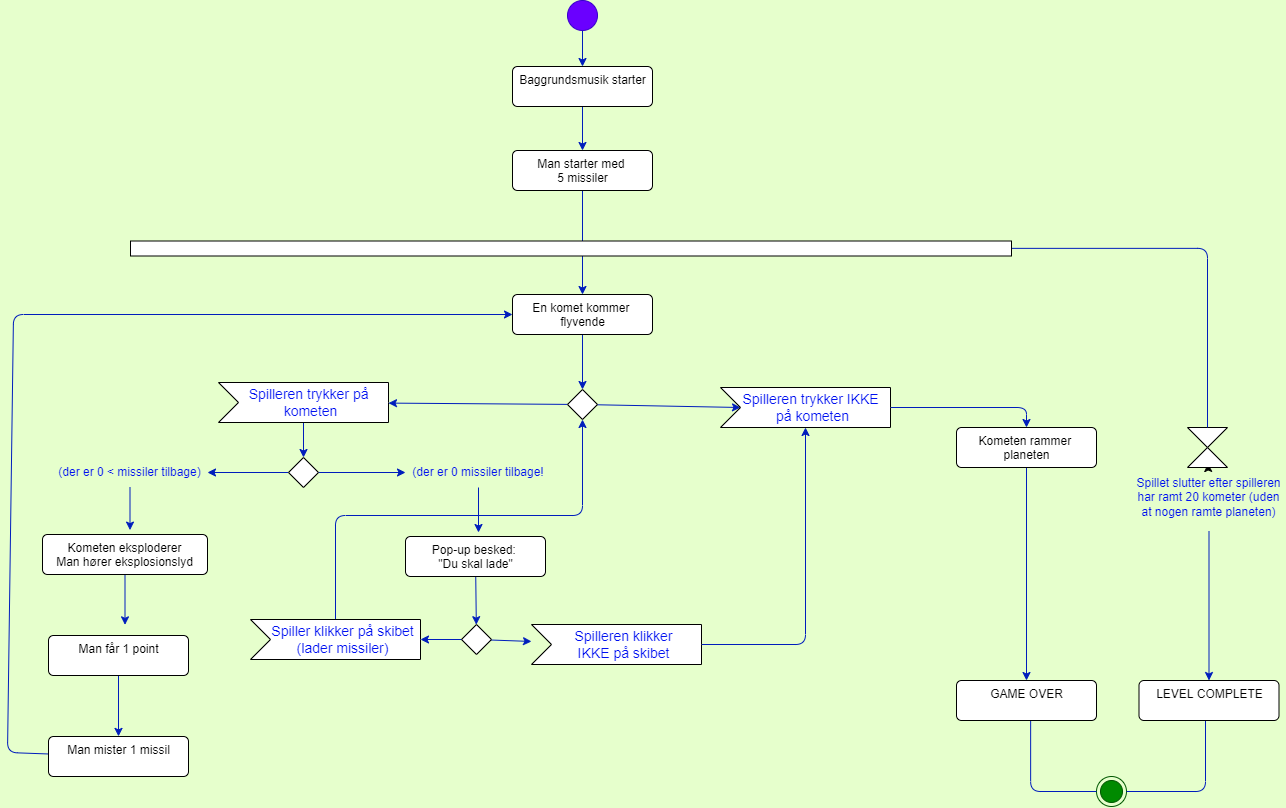

The diagram above was exported from draw.io. Its source (the exported page's mxGraphModel, read from the mxfile embedded in the PNG):
<mxGraphModel dx="2046" dy="1657" grid="0" gridSize="11" guides="1" tooltips="1" connect="1" arrows="1" fold="1" page="0" pageScale="1" pageWidth="827" pageHeight="1169" background="#E6FFCC" math="0" shadow="0">
  <root>
    <mxCell id="0" />
    <mxCell id="1" parent="0" />
    <mxCell id="68" style="edgeStyle=none;html=1;exitX=0.5;exitY=1;exitDx=0;exitDy=0;fontColor=#0010F0;fillColor=#0050ef;strokeColor=#001DBC;" parent="1" source="3" target="27" edge="1">
      <mxGeometry relative="1" as="geometry" />
    </mxCell>
    <mxCell id="3" value="" style="ellipse;fillColor=#6a00ff;fontColor=#ffffff;strokeColor=#3700CC;" parent="1" vertex="1">
      <mxGeometry x="340" y="-74" width="30" height="30" as="geometry" />
    </mxCell>
    <mxCell id="5" value="" style="ellipse;html=1;shape=endState;fillColor=#008a00;fontColor=#ffffff;strokeColor=#005700;" parent="1" vertex="1">
      <mxGeometry x="869" y="702" width="30" height="30" as="geometry" />
    </mxCell>
    <mxCell id="62" value="" style="edgeStyle=none;html=1;fontColor=#0010F0;fillColor=#0050ef;strokeColor=#001DBC;" parent="1" source="27" target="40" edge="1">
      <mxGeometry relative="1" as="geometry" />
    </mxCell>
    <mxCell id="27" value="Baggrundsmusik starter" style="html=1;align=center;verticalAlign=top;rounded=1;absoluteArcSize=1;arcSize=10;dashed=0;" parent="1" vertex="1">
      <mxGeometry x="285" y="-8" width="140" height="40" as="geometry" />
    </mxCell>
    <mxCell id="70" value="" style="edgeStyle=none;html=1;fontColor=#0010F0;fillColor=#0050ef;strokeColor=#001DBC;" parent="1" source="28" target="30" edge="1">
      <mxGeometry relative="1" as="geometry" />
    </mxCell>
    <mxCell id="28" value="En komet kommer &lt;br&gt;flyvende" style="html=1;align=center;verticalAlign=top;rounded=1;absoluteArcSize=1;arcSize=10;dashed=0;" parent="1" vertex="1">
      <mxGeometry x="285" y="220" width="140" height="40" as="geometry" />
    </mxCell>
    <mxCell id="71" style="edgeStyle=none;html=1;fontColor=#0010F0;fillColor=#0050ef;strokeColor=#001DBC;" parent="1" source="30" target="31" edge="1">
      <mxGeometry relative="1" as="geometry" />
    </mxCell>
    <mxCell id="72" style="edgeStyle=none;html=1;fontColor=#0010F0;fillColor=#0050ef;strokeColor=#001DBC;entryX=0;entryY=0;entryDx=20;entryDy=20;entryPerimeter=0;" parent="1" source="30" target="33" edge="1">
      <mxGeometry relative="1" as="geometry" />
    </mxCell>
    <mxCell id="30" value="" style="rhombus;" parent="1" vertex="1">
      <mxGeometry x="340" y="315" width="30" height="30" as="geometry" />
    </mxCell>
    <mxCell id="74" style="edgeStyle=none;html=1;entryX=0.5;entryY=0;entryDx=0;entryDy=0;fontColor=#0010F0;fillColor=#0050ef;strokeColor=#001DBC;" parent="1" source="31" target="52" edge="1">
      <mxGeometry relative="1" as="geometry" />
    </mxCell>
    <mxCell id="31" value="&lt;font color=&quot;#0010f0&quot;&gt;Spilleren trykker på &lt;br&gt;kometen&lt;br&gt;&lt;/font&gt;" style="html=1;shape=mxgraph.infographic.ribbonSimple;notch1=20;notch2=0;align=center;verticalAlign=middle;fontSize=14;fontStyle=0;fillColor=#FFFFFF;flipH=0;spacingRight=0;spacingLeft=14;" parent="1" vertex="1">
      <mxGeometry x="-9" y="308" width="170" height="40" as="geometry" />
    </mxCell>
    <mxCell id="92" style="edgeStyle=none;html=1;entryX=0.5;entryY=0;entryDx=0;entryDy=0;fontColor=#0010F0;fillColor=#0050ef;strokeColor=#001DBC;" parent="1" source="33" target="41" edge="1">
      <mxGeometry relative="1" as="geometry">
        <Array as="points">
          <mxPoint x="799" y="333" />
        </Array>
      </mxGeometry>
    </mxCell>
    <mxCell id="33" value="&lt;font color=&quot;#0010f0&quot;&gt;Spilleren trykker IKKE &lt;br&gt;på kometen&lt;/font&gt;" style="html=1;shape=mxgraph.infographic.ribbonSimple;notch1=20;notch2=0;align=center;verticalAlign=middle;fontSize=14;fontStyle=0;fillColor=#FFFFFF;flipH=0;spacingRight=0;spacingLeft=14;" parent="1" vertex="1">
      <mxGeometry x="493" y="313" width="170" height="40" as="geometry" />
    </mxCell>
    <mxCell id="78" style="edgeStyle=none;html=1;fontColor=#0010F0;fillColor=#0050ef;strokeColor=#001DBC;" parent="1" source="34" edge="1">
      <mxGeometry relative="1" as="geometry">
        <mxPoint x="-102.5" y="550.3333547491777" as="targetPoint" />
      </mxGeometry>
    </mxCell>
    <mxCell id="34" value="Kometen eksploderer&lt;br&gt;Man hører eksplosionslyd" style="html=1;align=center;verticalAlign=top;rounded=1;absoluteArcSize=1;arcSize=10;dashed=0;" parent="1" vertex="1">
      <mxGeometry x="-185" y="460" width="165" height="40" as="geometry" />
    </mxCell>
    <mxCell id="81" style="edgeStyle=none;html=1;fontColor=#0010F0;fillColor=#0050ef;strokeColor=#001DBC;" parent="1" source="35" edge="1">
      <mxGeometry relative="1" as="geometry">
        <mxPoint x="-109" y="661.9122378700658" as="targetPoint" />
      </mxGeometry>
    </mxCell>
    <mxCell id="35" value="Man får 1 point" style="html=1;align=center;verticalAlign=top;rounded=1;absoluteArcSize=1;arcSize=10;dashed=0;" parent="1" vertex="1">
      <mxGeometry x="-179" y="561" width="140" height="40" as="geometry" />
    </mxCell>
    <mxCell id="82" style="edgeStyle=none;html=1;fontColor=#0010F0;fillColor=#0050ef;strokeColor=#001DBC;entryX=0;entryY=0.5;entryDx=0;entryDy=0;" parent="1" source="39" target="28" edge="1">
      <mxGeometry relative="1" as="geometry">
        <mxPoint x="-105" y="235" as="targetPoint" />
        <Array as="points">
          <mxPoint x="-220" y="678" />
          <mxPoint x="-214" y="240" />
        </Array>
      </mxGeometry>
    </mxCell>
    <mxCell id="39" value="Man mister 1 missil" style="html=1;align=center;verticalAlign=top;rounded=1;absoluteArcSize=1;arcSize=10;dashed=0;" parent="1" vertex="1">
      <mxGeometry x="-179" y="662" width="140" height="40" as="geometry" />
    </mxCell>
    <mxCell id="69" value="" style="edgeStyle=none;html=1;fontColor=#0010F0;fillColor=#0050ef;strokeColor=#001DBC;" parent="1" source="40" target="28" edge="1">
      <mxGeometry relative="1" as="geometry" />
    </mxCell>
    <mxCell id="40" value="Man starter med &lt;br&gt;5 missiler" style="html=1;align=center;verticalAlign=top;rounded=1;absoluteArcSize=1;arcSize=10;dashed=0;" parent="1" vertex="1">
      <mxGeometry x="285" y="76" width="140" height="40" as="geometry" />
    </mxCell>
    <mxCell id="93" style="edgeStyle=none;html=1;entryX=0.5;entryY=0;entryDx=0;entryDy=0;fontColor=#0010F0;fillColor=#0050ef;strokeColor=#001DBC;" parent="1" source="41" target="66" edge="1">
      <mxGeometry relative="1" as="geometry" />
    </mxCell>
    <mxCell id="41" value="Kometen rammer &lt;br&gt;planeten" style="html=1;align=center;verticalAlign=top;rounded=1;absoluteArcSize=1;arcSize=10;dashed=0;" parent="1" vertex="1">
      <mxGeometry x="729" y="353" width="140" height="40" as="geometry" />
    </mxCell>
    <mxCell id="94" style="edgeStyle=none;html=1;entryX=0.5;entryY=0;entryDx=0;entryDy=0;fontColor=#0010F0;fillColor=#0050ef;strokeColor=#001DBC;" parent="1" source="48" target="67" edge="1">
      <mxGeometry relative="1" as="geometry" />
    </mxCell>
    <mxCell id="48" value="Spillet slutter efter spilleren har ramt 20 kometer (uden at nogen ramte planeten)" style="text;html=1;strokeColor=none;fillColor=none;align=center;verticalAlign=middle;whiteSpace=wrap;rounded=0;fontColor=#0010F0;" parent="1" vertex="1">
      <mxGeometry x="906" y="389" width="151" height="68" as="geometry" />
    </mxCell>
    <mxCell id="65" value="" style="edgeStyle=none;html=1;fontColor=#0010F0;" parent="1" source="51" target="48" edge="1">
      <mxGeometry relative="1" as="geometry" />
    </mxCell>
    <mxCell id="51" value="" style="shape=collate;whiteSpace=wrap;html=1;" parent="1" vertex="1">
      <mxGeometry x="960" y="353" width="40" height="40" as="geometry" />
    </mxCell>
    <mxCell id="75" style="edgeStyle=none;html=1;entryX=1;entryY=0.5;entryDx=0;entryDy=0;fontColor=#0010F0;fillColor=#0050ef;strokeColor=#001DBC;" parent="1" source="52" target="56" edge="1">
      <mxGeometry relative="1" as="geometry" />
    </mxCell>
    <mxCell id="76" style="edgeStyle=none;html=1;fontColor=#0010F0;fillColor=#0050ef;strokeColor=#001DBC;" parent="1" source="52" target="57" edge="1">
      <mxGeometry relative="1" as="geometry" />
    </mxCell>
    <mxCell id="52" value="" style="rhombus;" parent="1" vertex="1">
      <mxGeometry x="61" y="383" width="30" height="30" as="geometry" />
    </mxCell>
    <mxCell id="85" value="" style="edgeStyle=none;html=1;fontColor=#0010F0;fillColor=#0050ef;strokeColor=#001DBC;" parent="1" source="53" target="63" edge="1">
      <mxGeometry relative="1" as="geometry" />
    </mxCell>
    <mxCell id="86" value="" style="edgeStyle=none;html=1;fontColor=#0010F0;fillColor=#0050ef;strokeColor=#001DBC;" parent="1" source="53" target="59" edge="1">
      <mxGeometry relative="1" as="geometry" />
    </mxCell>
    <mxCell id="53" value="" style="rhombus;" parent="1" vertex="1">
      <mxGeometry x="234" y="550" width="30" height="30" as="geometry" />
    </mxCell>
    <mxCell id="77" style="edgeStyle=none;html=1;fontColor=#0010F0;fillColor=#0050ef;strokeColor=#001DBC;" parent="1" source="56" edge="1">
      <mxGeometry relative="1" as="geometry">
        <mxPoint x="-97.5" y="455.5965126439146" as="targetPoint" />
      </mxGeometry>
    </mxCell>
    <mxCell id="56" value="(der er 0 &amp;lt; missiler tilbage)" style="text;html=1;strokeColor=none;fillColor=none;align=center;verticalAlign=middle;whiteSpace=wrap;rounded=0;fontColor=#0010F0;" parent="1" vertex="1">
      <mxGeometry x="-175" y="383" width="155" height="30" as="geometry" />
    </mxCell>
    <mxCell id="83" style="edgeStyle=none;html=1;fontColor=#0010F0;fillColor=#0050ef;strokeColor=#001DBC;" parent="1" source="57" edge="1">
      <mxGeometry relative="1" as="geometry">
        <mxPoint x="251" y="458" as="targetPoint" />
      </mxGeometry>
    </mxCell>
    <mxCell id="57" value="(der er 0 missiler tilbage!" style="text;html=1;strokeColor=none;fillColor=none;align=center;verticalAlign=middle;whiteSpace=wrap;rounded=0;fontColor=#0010F0;" parent="1" vertex="1">
      <mxGeometry x="178" y="383" width="146" height="30" as="geometry" />
    </mxCell>
    <mxCell id="89" style="edgeStyle=none;html=1;entryX=0.5;entryY=1;entryDx=0;entryDy=0;fontColor=#0010F0;fillColor=#0050ef;strokeColor=#001DBC;" parent="1" source="59" target="30" edge="1">
      <mxGeometry relative="1" as="geometry">
        <Array as="points">
          <mxPoint x="108" y="441" />
          <mxPoint x="355" y="441" />
        </Array>
      </mxGeometry>
    </mxCell>
    <mxCell id="59" value="&lt;font color=&quot;#0010f0&quot;&gt;Spiller klikker på skibet&lt;br&gt;(lader missiler)&lt;br&gt;&lt;/font&gt;" style="html=1;shape=mxgraph.infographic.ribbonSimple;notch1=20;notch2=0;align=center;verticalAlign=middle;fontSize=14;fontStyle=0;fillColor=#FFFFFF;flipH=0;spacingRight=0;spacingLeft=14;" parent="1" vertex="1">
      <mxGeometry x="23" y="545" width="170" height="40" as="geometry" />
    </mxCell>
    <mxCell id="84" value="" style="edgeStyle=none;html=1;fontColor=#0010F0;fillColor=#0050ef;strokeColor=#001DBC;" parent="1" source="61" target="53" edge="1">
      <mxGeometry relative="1" as="geometry" />
    </mxCell>
    <mxCell id="61" value="Pop-up besked: &lt;br&gt;&quot;Du skal lade&quot;" style="html=1;align=center;verticalAlign=top;rounded=1;absoluteArcSize=1;arcSize=10;dashed=0;" parent="1" vertex="1">
      <mxGeometry x="178" y="462" width="140" height="40" as="geometry" />
    </mxCell>
    <mxCell id="91" style="edgeStyle=none;html=1;fontColor=#0010F0;entryX=0;entryY=0;entryDx=85;entryDy=40;entryPerimeter=0;fillColor=#0050ef;strokeColor=#001DBC;" parent="1" source="63" target="33" edge="1">
      <mxGeometry relative="1" as="geometry">
        <mxPoint x="599.614013671875" y="570" as="targetPoint" />
        <Array as="points">
          <mxPoint x="578" y="570" />
        </Array>
      </mxGeometry>
    </mxCell>
    <mxCell id="63" value="&lt;font color=&quot;#0010f0&quot;&gt;Spilleren klikker&lt;br&gt;IKKE på skibet&lt;br&gt;&lt;/font&gt;" style="html=1;shape=mxgraph.infographic.ribbonSimple;notch1=20;notch2=0;align=center;verticalAlign=middle;fontSize=14;fontStyle=0;fillColor=#FFFFFF;flipH=0;spacingRight=0;spacingLeft=14;" parent="1" vertex="1">
      <mxGeometry x="304" y="550" width="170" height="40" as="geometry" />
    </mxCell>
    <mxCell id="104" style="edgeStyle=orthogonalEdgeStyle;html=1;entryX=0;entryY=0.5;entryDx=0;entryDy=0;fontColor=#0010F0;endArrow=none;endFill=0;fillColor=#0050ef;strokeColor=#001DBC;" parent="1" source="66" target="5" edge="1">
      <mxGeometry relative="1" as="geometry">
        <Array as="points">
          <mxPoint x="803" y="717" />
        </Array>
      </mxGeometry>
    </mxCell>
    <mxCell id="66" value="GAME OVER" style="html=1;align=center;verticalAlign=top;rounded=1;absoluteArcSize=1;arcSize=10;dashed=0;" parent="1" vertex="1">
      <mxGeometry x="729" y="606" width="140" height="40" as="geometry" />
    </mxCell>
    <mxCell id="105" style="edgeStyle=orthogonalEdgeStyle;html=1;fontColor=#0010F0;endArrow=none;endFill=0;entryX=1;entryY=0.5;entryDx=0;entryDy=0;fillColor=#0050ef;strokeColor=#001DBC;" parent="1" source="67" target="5" edge="1">
      <mxGeometry relative="1" as="geometry">
        <mxPoint x="981.5" y="720.1883704144022" as="targetPoint" />
        <Array as="points">
          <mxPoint x="978" y="717" />
        </Array>
      </mxGeometry>
    </mxCell>
    <mxCell id="67" value="LEVEL COMPLETE&lt;br&gt;" style="html=1;align=center;verticalAlign=top;rounded=1;absoluteArcSize=1;arcSize=10;dashed=0;" parent="1" vertex="1">
      <mxGeometry x="911.5" y="606" width="140" height="40" as="geometry" />
    </mxCell>
    <mxCell id="103" style="edgeStyle=orthogonalEdgeStyle;html=1;fontColor=#0010F0;entryX=0.5;entryY=0;entryDx=0;entryDy=0;fillColor=#0050ef;strokeColor=#001DBC;endArrow=none;endFill=0;" parent="1" source="98" target="51" edge="1">
      <mxGeometry relative="1" as="geometry">
        <mxPoint x="925" y="174" as="targetPoint" />
      </mxGeometry>
    </mxCell>
    <mxCell id="98" value="" style="html=1;points=[];perimeter=orthogonalPerimeter;rotation=-90;" parent="1" vertex="1">
      <mxGeometry x="336" y="-266.5" width="15" height="881" as="geometry" />
    </mxCell>
  </root>
</mxGraphModel>